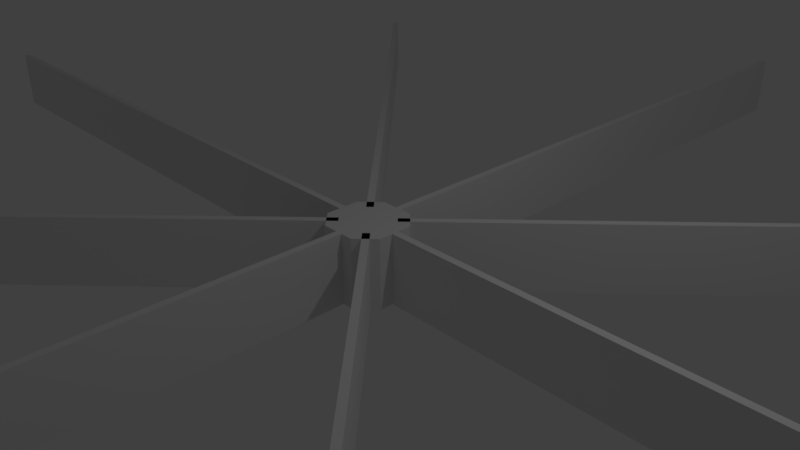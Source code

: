# Source: cogwheel4.blend  (saved by Blender 2.79.0; exported with 4.5.12 LTS)
import bpy
from mathutils import Matrix  # noqa: F401  (used for matrix-valued properties, if any)

bpy.ops.wm.read_factory_settings(use_empty=True)
scene = bpy.context.scene
scene.name = 'Scene'

# ---- collections
col_collection_1 = bpy.data.collections.new('Collection 1'); scene.collection.children.link(col_collection_1)

# ---- materials (node trees are filled in below, after node groups)
mat_material = bpy.data.materials.new('Material')
mat_material.alpha_threshold = 0.0
mat_material.use_transparent_shadow = False
mat_material.roughness = 0.5
mat_material.line_color = (0.0, 0.0, 0.0, 1.0)

# ---- material node trees

# ---- world
world_world = bpy.data.worlds.new('World'); scene.world = world_world
world_world.color = (0.05088, 0.05088, 0.05088)
world_world.use_sun_shadow = False
world_world.sun_shadow_jitter_overblur = 0.0
world_world.cycles.sampling_method = 'MANUAL'

# ---- cameras
cam_camera = bpy.data.cameras.new('Camera')
cam_camera.clip_end = 100.0
cam_camera.lens = 35.0
cam_camera.sensor_width = 32.0
cam_camera.sensor_height = 18.0
cam_camera.ortho_scale = 7.314
cam_camera.dof.focus_distance = 0.0
cam_camera.dof.aperture_fstop = 128.0

# ---- lights
light_lamp = bpy.data.lights.new('Lamp', 'POINT')
light_lamp.transmission_factor = 0.0
light_lamp.cutoff_distance = 30.0
light_lamp.energy = 100.0
light_lamp.shadow_buffer_clip_start = 1.001
light_lamp.shadow_soft_size = 0.1
light_lamp.shadow_maximum_resolution = 0.006
light_lamp.use_absolute_resolution = True

# ---- meshes
me_cube_001 = bpy.data.meshes.new('Cube.001')
me_cube_001.from_pydata([(-0.002502, -1.051, -0.5062), (-0.002502, -1.051, 0.4938), (-0.002502, -0.05099, -0.5062), (-0.002502, -0.05099, 0.4938), (0.007498, -1.051, -0.5062), (0.007498, -1.051, 0.4938), (0.007498, -0.05099, -0.5062), (0.007498, -0.05099, 0.4938), (-0.03725, 0.03651, 0.4938), (-0.03725, -0.03849, 0.4938), (0.03775, -0.03849, 0.4938), (0.03775, 0.03651, 0.4938), (-0.03725, 0.03651, -0.5062), (-0.03725, -0.03849, -0.5062), (0.03775, -0.03849, -0.5062), (0.03775, 0.03651, -0.5062), (-0.04975, -0.02599, 0.4938), (0.05025, -0.02599, 0.4938), (-0.04975, -0.02599, -0.5062), (0.05025, -0.02599, -0.5062), (0.05025, 0.02401, 0.4938), (0.05025, 0.02401, -0.5062), (-0.04975, 0.02401, 0.4938), (-0.04975, 0.02401, -0.5062), (0.02525, 0.04901, 0.4938), (0.02525, -0.05099, 0.4938), (0.02525, 0.04901, -0.5062), (0.02525, -0.05099, -0.5062), (-0.02475, 0.04901, 0.4938), (-0.02475, -0.05099, 0.4938), (-0.02475, 0.04901, -0.5062), (-0.02475, -0.05099, -0.5062), (-0.05785, 0.0871, 0.5496), (-0.02973, 0.02192, -0.5062), (-0.02973, 0.02192, 0.4938), (-0.7368, 0.729, -0.5062), (-0.7368, 0.729, 0.4938), (-0.02266, 0.02899, -0.5062), (-0.02266, 0.02899, 0.4938), (-0.7298, 0.7361, -0.5062), (-0.7298, 0.7361, 0.4938), (0.7303, -0.7381, -0.5062), (0.7303, -0.7381, 0.4938), (0.02316, -0.03097, -0.5062), (0.02316, -0.03097, 0.4938), (0.7373, -0.731, -0.5062), (0.7373, -0.731, 0.4938), (0.03023, -0.0239, -0.5062), (0.03023, -0.0239, 0.4938), (-0.7368, -0.731, -0.5062), (-0.7368, -0.731, 0.4938), (-0.02973, -0.0239, -0.5062), (-0.02973, -0.0239, 0.4938), (-0.7298, -0.7381, -0.5062), (-0.7298, -0.7381, 0.4938), (-0.02266, -0.03097, -0.5062), (-0.02266, -0.03097, 0.4938), (0.02316, 0.02899, -0.5062), (0.02316, 0.02899, 0.4938), (0.7303, 0.7361, -0.5062), (0.7303, 0.7361, 0.4938), (0.03023, 0.02192, -0.5062), (0.03023, 0.02192, 0.4938), (0.7373, 0.729, -0.5062), (0.7373, 0.729, 0.4938), (-0.04975, -0.00599, -0.5062), (-0.04975, -0.00599, 0.4938), (-1.05, -0.00599, -0.5062), (-1.05, -0.00599, 0.4938), (-0.04975, 0.00401, -0.5062), (-0.04975, 0.00401, 0.4938), (-1.05, 0.00401, -0.5062), (-1.05, 0.00401, 0.4938), (1.05, -0.00599, -0.5062), (1.05, -0.00599, 0.4938), (0.05025, -0.00599, -0.5062), (0.05025, -0.00599, 0.4938), (1.05, 0.00401, -0.5062), (1.05, 0.00401, 0.4938), (0.05025, 0.00401, -0.5062), (0.05025, 0.00401, 0.4938), (-0.002502, 0.04901, -0.5062), (-0.002502, 0.04901, 0.4938), (-0.002502, 1.049, -0.5062), (-0.002502, 1.049, 0.4938), (0.007498, 0.04901, -0.5062), (0.007498, 0.04901, 0.4938), (0.007498, 1.049, -0.5062), (0.007498, 1.049, 0.4938)], [], [(0, 1, 3, 2), (2, 3, 7, 6), (6, 7, 5, 4), (4, 5, 1, 0), (2, 6, 4, 0), (7, 3, 1, 5), (9, 16, 18, 13, 31, 29), (10, 25, 27, 14, 19, 17), (24, 11, 20, 21, 15, 26), (22, 23, 18, 16), (22, 8, 28, 30, 12, 23), (17, 19, 21, 20), (30, 28, 24, 26), (29, 31, 27, 25), (16, 9, 29, 25, 10, 17, 20, 11, 24, 28, 8, 22), (18, 23, 12, 30, 26, 15, 21, 19, 14, 27, 31, 13), (33, 34, 36, 35), (35, 36, 40, 39), (39, 40, 38, 37), (37, 38, 34, 33), (35, 39, 37, 33), (40, 36, 34, 38), (41, 42, 44, 43), (43, 44, 48, 47), (47, 48, 46, 45), (45, 46, 42, 41), (43, 47, 45, 41), (48, 44, 42, 46), (49, 50, 52, 51), (51, 52, 56, 55), (55, 56, 54, 53), (53, 54, 50, 49), (51, 55, 53, 49), (56, 52, 50, 54), (57, 58, 60, 59), (59, 60, 64, 63), (63, 64, 62, 61), (61, 62, 58, 57), (59, 63, 61, 57), (64, 60, 58, 62), (65, 66, 68, 67), (67, 68, 72, 71), (71, 72, 70, 69), (69, 70, 66, 65), (67, 71, 69, 65), (72, 68, 66, 70), (73, 74, 76, 75), (75, 76, 80, 79), (79, 80, 78, 77), (77, 78, 74, 73), (75, 79, 77, 73), (80, 76, 74, 78), (81, 82, 84, 83), (83, 84, 88, 87), (87, 88, 86, 85), (85, 86, 82, 81), (83, 87, 85, 81), (88, 84, 82, 86)])
me_cube_001.materials.append(mat_material)
me_cube_001.use_remesh_preserve_volume = False
me_cube_001.use_remesh_preserve_attributes = False
me_cube_001.use_mirror_vertex_groups = False
me_cube_001.update()

# ---- objects
ob_cube_001 = bpy.data.objects.new('Cube.001', me_cube_001)
ob_lamp = bpy.data.objects.new('Lamp', light_lamp)
ob_camera = bpy.data.objects.new('Camera', cam_camera)

# ---- transforms, parenting, visibility, modifiers, constraints
ob_cube_001.location = (0.0, 0.0, 0.0)
ob_cube_001.scale = (10.0, 10.0, 1.0)
ob_cube_001.lineart.crease_threshold = 0.0
ob_lamp.location = (4.076, 1.005, 5.904)
ob_lamp.rotation_euler = (0.6503, 0.05522, 1.866)
ob_lamp.lock_rotations_4d = False
ob_lamp.empty_display_type = 'ARROWS'
ob_lamp.color = (0.0, 0.0, 0.0, 0.0)
ob_lamp.lineart.crease_threshold = 0.0
ob_camera.location = (7.481, -6.508, 5.344)
ob_camera.rotation_euler = (1.109, 0.0, 0.8149)
ob_camera.lock_rotations_4d = False
ob_camera.empty_display_type = 'ARROWS'
ob_camera.color = (0.0, 0.0, 0.0, 0.0)
ob_camera.display_type = 'WIRE'
ob_camera.lineart.crease_threshold = 0.0

# ---- collection membership
col_collection_1.objects.link(ob_cube_001)
col_collection_1.objects.link(ob_lamp)
col_collection_1.objects.link(ob_camera)

# ---- scene / render settings (as saved in the file)
scene.camera = ob_camera
scene.frame_start = 1; scene.frame_end = 250; scene.frame_set(1)
scene.render.engine = 'BLENDER_EEVEE_NEXT'
scene.render.resolution_percentage = 50
scene.render.dither_intensity = 0.0
scene.cycles.use_denoising = False
scene.cycles.samples = 128
scene.cycles.sampling_pattern = 'TABULATED_SOBOL'
scene.cycles.use_adaptive_sampling = False
scene.cycles.use_light_tree = False
scene.cycles.blur_glossy = 0.0
scene.cycles.sample_clamp_indirect = 0.0
scene.view_settings.view_transform = 'Standard'
bpy.context.view_layer.update()
